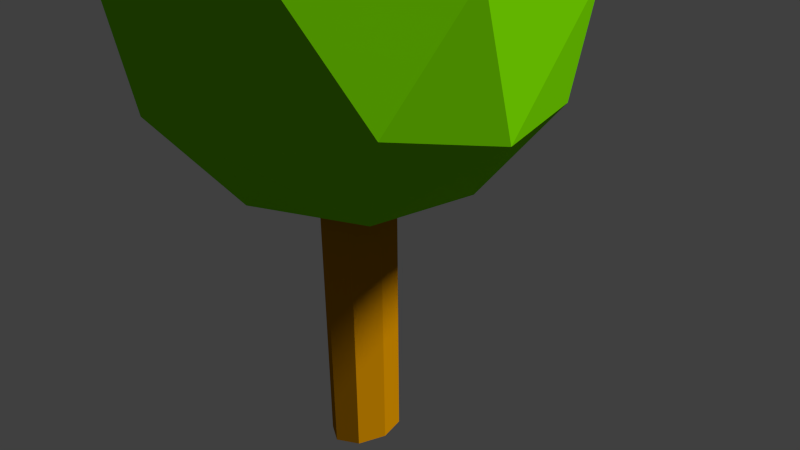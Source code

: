 # Source: Arbres_Lunatic_Grand.blend  (saved by Blender 2.69.0; exported with 4.5.12 LTS)
import bpy
from mathutils import Matrix  # noqa: F401  (used for matrix-valued properties, if any)

bpy.ops.wm.read_factory_settings(use_empty=True)
scene = bpy.context.scene
scene.name = 'Scene'

# ---- collections
col_collection_1 = bpy.data.collections.new('Collection 1'); scene.collection.children.link(col_collection_1)

# ---- materials (node trees are filled in below, after node groups)
mat_arbre = bpy.data.materials.new('Arbre')
mat_arbre.alpha_threshold = 0.0
mat_arbre.use_transparent_shadow = False
mat_arbre.preview_render_type = 'FLAT'
mat_arbre.diffuse_color = (0.4575, 0.1901, 0.0, 1.0)
mat_arbre.specular_color = (1.0, 0.8871, 0.7668)
mat_arbre.roughness = 0.5
mat_arbre.line_color = (0.0, 0.0, 0.0, 1.0)
mat_feuilles = bpy.data.materials.new('Feuilles')
mat_feuilles.alpha_threshold = 0.0
mat_feuilles.use_transparent_shadow = False
mat_feuilles.diffuse_color = (0.1878, 0.6982, 0.0, 1.0)
mat_feuilles.specular_color = (0.5596, 0.4567, 0.04715)
mat_feuilles.roughness = 0.5
mat_feuilles.line_color = (0.0, 0.0, 0.0, 1.0)

# ---- material node trees

# ---- world
world_world = bpy.data.worlds.new('World'); scene.world = world_world
world_world.color = (0.05088, 0.05088, 0.05088)
world_world.use_sun_shadow = False
world_world.sun_shadow_jitter_overblur = 0.0
world_world.cycles.sampling_method = 'MANUAL'
world_world.cycles.sample_map_resolution = 256

# ---- cameras
cam_camera = bpy.data.cameras.new('Camera')
cam_camera.clip_start = 0.14
cam_camera.clip_end = 100.0
cam_camera.lens = 27.68
cam_camera.sensor_width = 32.0
cam_camera.sensor_height = 18.0
cam_camera.ortho_scale = 7.314
cam_camera.shift_x = 0.008
cam_camera.shift_y = 0.12
cam_camera.dof.focus_distance = 0.0
cam_camera.dof.aperture_fstop = 128.0

# ---- lights
light_lamp = bpy.data.lights.new('Lamp', 'SUN')
light_lamp.transmission_factor = 0.0
light_lamp.cutoff_distance = 30.0
light_lamp.angle = 0.1993
light_lamp.energy = 4.56
light_lamp.shadow_buffer_clip_start = 1.001
light_lamp.shadow_soft_size = 0.1
light_lamp.shadow_cascade_max_distance = 1000.0
light_lamp.cycles.use_multiple_importance_sampling = False

# ---- meshes
me_cylinder_004 = bpy.data.meshes.new('Cylinder.004')
me_cylinder_004.from_pydata([(0.04044, -7.749e-07, 0.1889), (4.798, -2.574, 0.7607), (-1.777, -4.164, 0.7607), (-5.84, -7.749e-07, 0.7607), (-1.777, 4.164, 0.7607), (4.798, 2.574, 0.7607), (1.858, -4.164, 2.124), (-4.717, -2.574, 2.124), (-4.717, 2.574, 2.068), (1.858, 4.164, 2.068), (5.921, -7.749e-07, 2.068), (0.04044, -7.749e-07, 3.495), (-1.028, -2.448, 0.3434), (2.837, -1.513, 0.3434), (1.769, -3.96, 0.6795), (5.633, -7.749e-07, 0.6795), (2.837, 1.513, 0.3434), (-3.416, -7.749e-07, 0.3434), (-4.484, -2.448, 0.6795), (-1.028, 2.448, 0.3434), (-4.484, 2.448, 0.6795), (1.769, 3.96, 0.6795), (6.293, -1.513, 1.253), (6.293, 1.513, 1.253), (0.04044, -4.895, 1.253), (3.905, -3.961, 1.253), (-6.212, -1.513, 1.253), (-3.824, -3.961, 1.253), (-3.824, 3.961, 1.253), (-6.212, 1.513, 1.253), (3.905, 3.961, 1.253), (0.04044, 4.895, 1.253), (4.565, -2.448, 2.319), (-1.688, -3.96, 2.319), (-5.552, -7.749e-07, 2.319), (-1.688, 3.96, 2.211), (4.565, 2.448, 2.211), (1.108, -2.448, 3.125), (3.497, -7.749e-07, 3.125), (-2.756, -1.513, 3.125), (-2.756, 1.513, 2.804), (1.108, 2.448, 2.804), (0.0, 1.0, -1.0), (0.0, 1.0, 1.0), (0.7071, 0.7071, -1.0), (0.7071, 0.7071, 1.0), (1.0, -4.371e-08, -1.0), (1.0, -4.371e-08, 1.0), (0.7071, -0.7071, -1.0), (0.7071, -0.7071, 1.0), (-8.742e-08, -1.0, -1.0), (-8.742e-08, -1.0, 1.0), (-0.7071, -0.7071, -1.0), (-0.7071, -0.7071, 1.0), (-1.0, 1.192e-08, -1.0), (-1.0, 1.192e-08, 1.0), (-0.7071, 0.7071, -1.0), (-0.7071, 0.7071, 1.0)], [], [(0, 13, 12), (1, 13, 15), (0, 12, 17), (0, 17, 19), (0, 19, 16), (1, 15, 22), (2, 14, 24), (3, 18, 26), (4, 20, 28), (5, 21, 30), (1, 22, 25), (2, 24, 27), (3, 26, 29), (4, 28, 31), (5, 30, 23), (6, 32, 37), (7, 33, 39), (8, 34, 40), (9, 35, 41), (10, 36, 38), (12, 14, 2), (12, 13, 14), (13, 1, 14), (15, 16, 5), (15, 13, 16), (13, 0, 16), (17, 18, 3), (17, 12, 18), (12, 2, 18), (19, 20, 4), (19, 17, 20), (17, 3, 20), (16, 21, 5), (16, 19, 21), (19, 4, 21), (22, 23, 10), (22, 15, 23), (15, 5, 23), (24, 25, 6), (24, 14, 25), (14, 1, 25), (26, 27, 7), (26, 18, 27), (18, 2, 27), (28, 29, 8), (28, 20, 29), (20, 3, 29), (30, 31, 9), (30, 21, 31), (21, 4, 31), (25, 32, 6), (25, 22, 32), (22, 10, 32), (27, 33, 7), (27, 24, 33), (24, 6, 33), (29, 34, 8), (29, 26, 34), (26, 7, 34), (31, 35, 9), (31, 28, 35), (28, 8, 35), (23, 36, 10), (23, 30, 36), (30, 9, 36), (37, 38, 11), (37, 32, 38), (32, 10, 38), (39, 37, 11), (39, 33, 37), (33, 6, 37), (40, 39, 11), (40, 34, 39), (34, 7, 39), (41, 40, 11), (41, 35, 40), (35, 8, 40), (38, 41, 11), (38, 36, 41), (36, 9, 41), (42, 43, 45, 44), (44, 45, 47, 46), (46, 47, 49, 48), (48, 49, 51, 50), (50, 51, 53, 52), (52, 53, 55, 54), (45, 43, 57, 55, 53, 51, 49, 47), (56, 57, 43, 42), (54, 55, 57, 56), (42, 44, 46, 48, 50, 52, 54, 56)])
me_cylinder_004.polygons.foreach_set('material_index', [1, 1, 1, 1, 1, 1, 1, 1, 1, 1, 1, 1, 1, 1, 1, 1, 1, 1, 1, 1, 1, 1, 1, 1, 1, 1, 1, 1, 1, 1, 1, 1, 1, 1, 1, 1, 1, 1, 1, 1, 1, 1, 1, 1, 1, 1, 1, 1, 1, 1, 1, 1, 1, 1, 1, 1, 1, 1, 1, 1, 1, 1, 1, 1, 1, 1, 1, 1, 1, 1, 1, 1, 1, 1, 1, 1, 1, 1, 1, 1, 0, 0, 0, 0, 0, 0, 0, 0, 0, 0])
me_cylinder_004.materials.append(mat_arbre)
me_cylinder_004.materials.append(mat_feuilles)
me_cylinder_004.use_remesh_preserve_volume = False
me_cylinder_004.use_remesh_preserve_attributes = False
me_cylinder_004.use_mirror_vertex_groups = False
me_cylinder_004.update()

# ---- objects
ob_cylinder_001 = bpy.data.objects.new('Cylinder.001', me_cylinder_004)
ob_lamp = bpy.data.objects.new('Lamp', light_lamp)
ob_camera = bpy.data.objects.new('Camera', cam_camera)

# ---- transforms, parenting, visibility, modifiers, constraints
ob_cylinder_001.location = (0.08802, -0.2734, 1.605)
ob_cylinder_001.scale = (0.4712, 0.6328, 2.995)
ob_cylinder_001.lineart.crease_threshold = 0.0
ob_lamp.location = (4.368, -10.89, 10.68)
ob_lamp.rotation_euler = (0.6503, 0.05522, 1.866)
ob_lamp.lock_rotations_4d = False
ob_lamp.empty_display_type = 'ARROWS'
ob_lamp.color = (0.0, 0.0, 0.0, 0.0)
ob_lamp.lineart.crease_threshold = 0.0
ob_camera.location = (7.481, -6.508, 5.344)
ob_camera.rotation_euler = (1.109, 0.01082, 0.8149)
ob_camera.lock_rotations_4d = False
ob_camera.empty_display_type = 'ARROWS'
ob_camera.color = (0.0, 0.0, 0.0, 0.0)
ob_camera.display_type = 'WIRE'
ob_camera.lineart.crease_threshold = 0.0

# ---- collection membership
col_collection_1.objects.link(ob_cylinder_001)
col_collection_1.objects.link(ob_lamp)
col_collection_1.objects.link(ob_camera)

# ---- scene / render settings (as saved in the file)
scene.camera = ob_camera
scene.frame_start = 1; scene.frame_end = 250; scene.frame_set(1)
scene.render.engine = 'BLENDER_EEVEE_NEXT'
scene.render.image_settings.compression = 90
scene.render.resolution_percentage = 50
scene.render.dither_intensity = 0.0
scene.cycles.use_denoising = False
scene.cycles.samples = 10
scene.cycles.sampling_pattern = 'TABULATED_SOBOL'
scene.cycles.light_sampling_threshold = 0.0
scene.cycles.use_adaptive_sampling = False
scene.cycles.use_light_tree = False
scene.cycles.blur_glossy = 0.0
scene.cycles.volume_bounces = 1
scene.cycles.pixel_filter_type = 'GAUSSIAN'
scene.cycles.sample_clamp_indirect = 0.0
scene.view_settings.view_transform = 'Standard'
bpy.context.view_layer.update()
